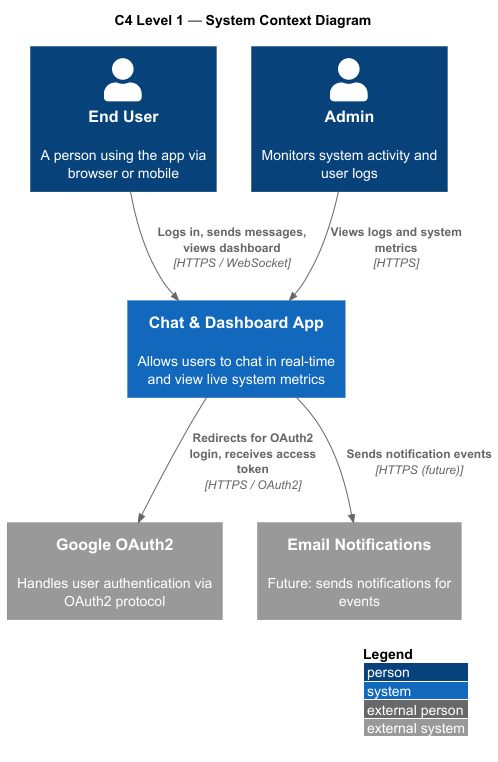

The diagram above was rendered by PlantUML. Its source (embedded in the PNG):
@startuml c4-context
!include https://raw.githubusercontent.com/plantuml-stdlib/C4-PlantUML/master/C4_Context.puml

LAYOUT_WITH_LEGEND()

title C4 Level 1 — System Context Diagram

Person(user, "End User", "A person using the app via browser or mobile")
Person(admin, "Admin", "Monitors system activity and user logs")

System(chatapp, "Chat & Dashboard App", "Allows users to chat in real-time and view live system metrics")

System_Ext(google, "Google OAuth2", "Handles user authentication via OAuth2 protocol")
System_Ext(email, "Email Notifications", "Future: sends notifications for events")

Rel(user, chatapp, "Logs in, sends messages, views dashboard", "HTTPS / WebSocket")
Rel(admin, chatapp, "Views logs and system metrics", "HTTPS")
Rel(chatapp, google, "Redirects for OAuth2 login, receives access token", "HTTPS / OAuth2")
Rel(chatapp, email, "Sends notification events", "HTTPS (future)")

@enduml